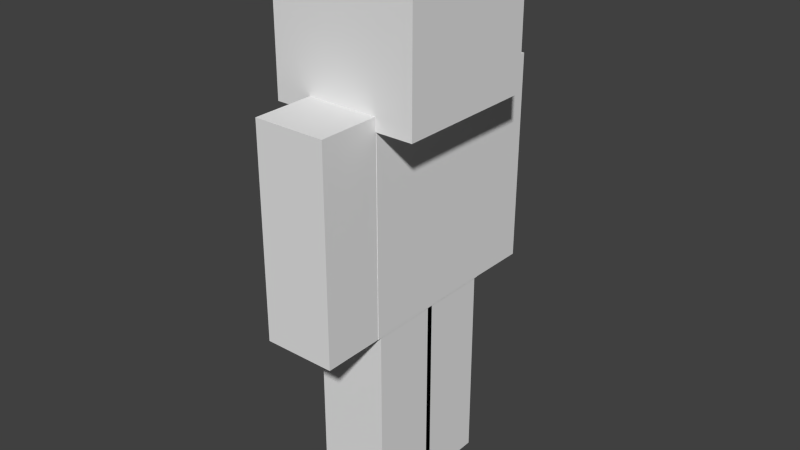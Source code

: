 # Source: Steve1.8Old.blend  (saved by Blender 2.73.0; exported with 4.5.12 LTS)
import bpy
from mathutils import Matrix  # noqa: F401  (used for matrix-valued properties, if any)

bpy.ops.wm.read_factory_settings(use_empty=True)
scene = bpy.context.scene
scene.name = 'Scene'

# ---- collections
col_collection_1 = bpy.data.collections.new('Collection 1'); scene.collection.children.link(col_collection_1)

# ---- materials (node trees are filled in below, after node groups)
mat_material = bpy.data.materials.new('Material')
mat_material.alpha_threshold = 0.0
mat_material.use_transparent_shadow = False
mat_material.roughness = 0.5
mat_material.specular_intensity = 0.0
mat_material.line_color = (0.0, 0.0, 0.0, 1.0)

# ---- material node trees

# ---- world
world_world = bpy.data.worlds.new('World'); scene.world = world_world
world_world.color = (0.05088, 0.05088, 0.05088)
world_world.use_sun_shadow = False
world_world.sun_shadow_jitter_overblur = 0.0
world_world.cycles.sampling_method = 'MANUAL'
world_world.cycles.sample_map_resolution = 256

# ---- meshes
me_cube_004 = bpy.data.meshes.new('Cube.004')
me_cube_004.from_pydata([(-0.2, -0.2, -1.0), (-0.2, 0.2, -1.0), (0.2, 0.2, -1.0), (0.2, -0.2, -1.0), (-0.2, -0.2, 0.2), (-0.2, 0.2, 0.2), (0.2, 0.2, 0.2), (0.2, -0.2, 0.2), (-0.2177, -0.2177, -1.034), (-0.2177, 0.2177, -1.034), (0.2177, 0.2177, -1.034), (0.2177, -0.2177, -1.034), (-0.2177, -0.2177, 0.2344), (-0.2177, 0.2177, 0.2344), (0.2177, 0.2177, 0.2344), (0.2177, -0.2177, 0.2344)], [], [(4, 5, 1, 0), (5, 6, 2, 1), (6, 7, 3, 2), (7, 4, 0, 3), (0, 1, 2, 3), (7, 6, 5, 4), (12, 13, 9, 8), (13, 14, 10, 9), (14, 15, 11, 10), (15, 12, 8, 11), (8, 9, 10, 11), (15, 14, 13, 12)])
_uv = me_cube_004.uv_layers.new(name='UVMap')
_uv.uv.foreach_set('vector', [0.75, 0.1875, 0.6875, 0.1875, 0.6875, 0.0, 0.75, 0.0, 0.6875, 0.1875, 0.625, 0.1875, 0.625, 0.0, 0.6875, 0.0, 0.625, 0.1875, 0.5625, 0.1875, 0.5625, 0.0, 0.625, 0.0, 0.5625, 0.1875, 0.5, 0.1875, 0.5, 0.0, 0.5625, 0.0, 0.625, 0.25, 0.6875, 0.25, 0.6875, 0.1875, 0.625, 0.1875, 0.5625, 0.1875, 0.625, 0.1875, 0.625, 0.25, 0.5625, 0.25, 1.0, 0.1875, 0.9375, 0.1875, 0.9375, 0.0, 1.0, 0.0, 0.9375, 0.1875, 0.875, 0.1875, 0.875, 0.0, 0.9375, 0.0, 0.875, 0.1875, 0.8125, 0.1875, 0.8125, 0.0, 0.875, 0.0, 0.8125, 0.1875, 0.75, 0.1875, 0.75, 0.0, 0.8125, 0.0, 0.875, 0.25, 0.9375, 0.25, 0.9375, 0.1875, 0.875, 0.1875, 0.8125, 0.1875, 0.875, 0.1875, 0.875, 0.25, 0.8125, 0.25])
me_cube_004.use_remesh_preserve_volume = False
me_cube_004.use_remesh_preserve_attributes = False
me_cube_004.use_mirror_vertex_groups = False
me_cube_004.update()
me_cube_002 = bpy.data.meshes.new('Cube.002')
me_cube_002.from_pydata([(-0.22, -0.44, -0.6339), (-0.22, 0.44, -0.6339), (0.22, 0.44, -0.6339), (0.22, -0.44, -0.6339), (-0.22, -0.44, 0.6339), (-0.22, 0.44, 0.6339), (0.22, 0.44, 0.6339), (0.22, -0.44, 0.6339), (-0.2, -0.4, -0.6), (-0.2, 0.4, -0.6), (0.2, 0.4, -0.6), (0.2, -0.4, -0.6), (-0.2, -0.4, 0.6), (-0.2, 0.4, 0.6), (0.2, 0.4, 0.6), (0.2, -0.4, 0.6)], [], [(4, 5, 1, 0), (5, 6, 2, 1), (6, 7, 3, 2), (7, 4, 0, 3), (0, 1, 2, 3), (7, 6, 5, 4), (12, 13, 9, 8), (13, 14, 10, 9), (14, 15, 11, 10), (15, 12, 8, 11), (8, 9, 10, 11), (15, 14, 13, 12)])
_uv = me_cube_002.uv_layers.new(name='UVMap')
_uv.uv.foreach_set('vector', [0.625, 0.4375, 0.5, 0.4375, 0.5, 0.25, 0.625, 0.25, 0.5, 0.4375, 0.4375, 0.4375, 0.4375, 0.25, 0.5, 0.25, 0.4375, 0.4375, 0.3125, 0.4375, 0.3125, 0.25, 0.4375, 0.25, 0.3125, 0.4375, 0.25, 0.4375, 0.25, 0.25, 0.3125, 0.25, 0.4375, 0.5, 0.5625, 0.5, 0.5625, 0.4375, 0.4375, 0.4375, 0.3125, 0.4375, 0.4375, 0.4375, 0.4375, 0.5, 0.3125, 0.5, 0.625, 0.6875, 0.5, 0.6875, 0.5, 0.5, 0.625, 0.5, 0.5, 0.6875, 0.4375, 0.6875, 0.4375, 0.5, 0.5, 0.5, 0.4375, 0.6875, 0.3125, 0.6875, 0.3125, 0.5, 0.4375, 0.5, 0.3125, 0.6875, 0.25, 0.6875, 0.25, 0.5, 0.3125, 0.5, 0.4375, 0.75, 0.5625, 0.75, 0.5625, 0.6875, 0.4375, 0.6875, 0.3125, 0.6875, 0.4375, 0.6875, 0.4375, 0.75, 0.3125, 0.75])
me_cube_002.use_remesh_preserve_volume = False
me_cube_002.use_remesh_preserve_attributes = False
me_cube_002.use_mirror_vertex_groups = False
me_cube_002.update()
me_cube_001 = bpy.data.meshes.new('Cube.001')
me_cube_001.from_pydata([(-1.0, -1.0, -0.1016), (-1.0, 1.0, -0.1016), (1.0, 1.0, -0.1016), (1.0, -1.0, -0.1016), (-1.0, -1.0, 1.898), (-1.0, 1.0, 1.898), (1.0, 1.0, 1.898), (1.0, -1.0, 1.898), (0.8984, 0.8984, 4.768e-07), (0.8984, -0.8984, 4.768e-07), (-0.8984, -0.8984, 4.768e-07), (-0.8984, 0.8984, 4.768e-07), (0.8984, 0.8984, 1.797), (0.8984, -0.8984, 1.797), (-0.8984, -0.8984, 1.797), (-0.8984, 0.8984, 1.797)], [], [(4, 5, 1, 0), (5, 6, 2, 1), (6, 7, 3, 2), (7, 4, 0, 3), (0, 1, 2, 3), (7, 6, 5, 4), (8, 9, 10, 11), (12, 15, 14, 13), (8, 12, 13, 9), (9, 13, 14, 10), (10, 14, 15, 11), (12, 8, 11, 15)])
_uv = me_cube_001.uv_layers.new(name='UVMap')
_uv.uv.foreach_set('vector', [1.0, 0.875, 0.875, 0.875, 0.875, 0.75, 1.0, 0.75, 0.875, 0.875, 0.75, 0.875, 0.75, 0.75, 0.875, 0.75, 0.75, 0.875, 0.625, 0.875, 0.625, 0.75, 0.75, 0.75, 0.625, 0.875, 0.5, 0.875, 0.5, 0.75, 0.625, 0.75, 0.75, 1.0, 0.875, 1.0, 0.875, 0.875, 0.75, 0.875, 0.625, 0.875, 0.75, 0.875, 0.75, 1.0, 0.625, 1.0, 0.375, 0.875, 0.25, 0.875, 0.25, 1.0, 0.375, 1.0, 0.25, 0.875, 0.25, 1.0, 0.125, 1.0, 0.125, 0.875, 0.25, 0.75, 0.25, 0.875, 0.125, 0.875, 0.125, 0.75, 0.125, 0.75, 0.125, 0.875, 0.0, 0.875, 0.0, 0.75, 0.5, 0.75, 0.5, 0.875, 0.375, 0.875, 0.375, 0.75, 0.25, 0.875, 0.25, 0.75, 0.375, 0.75, 0.375, 0.875])
me_cube_001.materials.append(mat_material)
me_cube_001.use_remesh_preserve_volume = False
me_cube_001.use_remesh_preserve_attributes = False
me_cube_001.use_mirror_vertex_groups = False
me_cube_001.update()
me_cube_010 = bpy.data.meshes.new('Cube.010')
me_cube_010.from_pydata([(-0.2177, -0.2177, -1.034), (-0.2177, 0.2177, -1.034), (0.2177, 0.2177, -1.034), (0.2177, -0.2177, -1.034), (-0.2177, -0.2177, 0.2344), (-0.2177, 0.2177, 0.2344), (0.2177, 0.2177, 0.2344), (0.2177, -0.2177, 0.2344), (-0.2, -0.2, -1.0), (-0.2, 0.2, -1.0), (0.2, 0.2, -1.0), (0.2, -0.2, -1.0), (-0.2, -0.2, 0.2), (-0.2, 0.2, 0.2), (0.2, 0.2, 0.2), (0.2, -0.2, 0.2)], [], [(4, 5, 1, 0), (5, 6, 2, 1), (6, 7, 3, 2), (7, 4, 0, 3), (0, 1, 2, 3), (7, 6, 5, 4), (12, 13, 9, 8), (13, 14, 10, 9), (14, 15, 11, 10), (15, 12, 8, 11), (8, 9, 10, 11), (15, 14, 13, 12)])
_uv = me_cube_010.uv_layers.new(name='UVMap')
_uv.uv.foreach_set('vector', [0.875, 0.4375, 0.8125, 0.4375, 0.8125, 0.25, 0.875, 0.25, 0.8125, 0.4375, 0.75, 0.4375, 0.75, 0.25, 0.8125, 0.25, 0.75, 0.4375, 0.6875, 0.4375, 0.6875, 0.25, 0.75, 0.25, 0.6875, 0.4375, 0.625, 0.4375, 0.625, 0.25, 0.6875, 0.25, 0.75, 0.5, 0.8125, 0.5, 0.8125, 0.4375, 0.75, 0.4375, 0.6875, 0.4375, 0.75, 0.4375, 0.75, 0.5, 0.6875, 0.5, 0.875, 0.6875, 0.8125, 0.6875, 0.8125, 0.5, 0.875, 0.5, 0.8125, 0.6875, 0.75, 0.6875, 0.75, 0.5, 0.8125, 0.5, 0.75, 0.6875, 0.6875, 0.6875, 0.6875, 0.5, 0.75, 0.5, 0.6875, 0.6875, 0.625, 0.6875, 0.625, 0.5, 0.6875, 0.5, 0.75, 0.75, 0.8125, 0.75, 0.8125, 0.6875, 0.75, 0.6875, 0.6875, 0.6875, 0.75, 0.6875, 0.75, 0.75, 0.6875, 0.75])
me_cube_010.use_remesh_preserve_volume = False
me_cube_010.use_remesh_preserve_attributes = False
me_cube_010.use_mirror_vertex_groups = False
me_cube_010.update()
me_cube_011 = bpy.data.meshes.new('Cube.011')
me_cube_011.from_pydata([(-0.2, -0.2, -1.2), (-0.2, 0.2, -1.2), (0.2, 0.2, -1.2), (0.2, -0.2, -1.2), (-0.2, -0.2, 1.788e-07), (-0.2, 0.2, 1.788e-07), (0.2, 0.2, 1.788e-07), (0.2, -0.2, 1.788e-07), (-0.2177, -0.2177, -1.234), (-0.2177, 0.2177, -1.234), (0.2177, 0.2177, -1.234), (0.2177, -0.2177, -1.234), (-0.2177, -0.2177, 0.03436), (-0.2177, 0.2177, 0.03436), (0.2177, 0.2177, 0.03436), (0.2177, -0.2177, 0.03436)], [], [(4, 5, 1, 0), (5, 6, 2, 1), (6, 7, 3, 2), (7, 4, 0, 3), (0, 1, 2, 3), (7, 6, 5, 4), (12, 13, 9, 8), (13, 14, 10, 9), (14, 15, 11, 10), (15, 12, 8, 11), (8, 9, 10, 11), (15, 14, 13, 12)])
_uv = me_cube_011.uv_layers.new(name='UVMap')
_uv.uv.foreach_set('vector', [0.5, 0.1875, 0.4375, 0.1875, 0.4375, 0.0, 0.5, 0.0, 0.4375, 0.1875, 0.375, 0.1875, 0.375, 0.0, 0.4375, 0.0, 0.375, 0.1875, 0.3125, 0.1875, 0.3125, 0.0, 0.375, 0.0, 0.3125, 0.1875, 0.25, 0.1875, 0.25, 0.0, 0.3125, 0.0, 0.375, 0.25, 0.4375, 0.25, 0.4375, 0.1875, 0.375, 0.1875, 0.3125, 0.1875, 0.375, 0.1875, 0.375, 0.25, 0.3125, 0.25, 0.25, 0.1875, 0.1875, 0.1875, 0.1875, 0.0, 0.25, 0.0, 0.1875, 0.1875, 0.125, 0.1875, 0.125, 0.0, 0.1875, 0.0, 0.125, 0.1875, 0.0625, 0.1875, 0.0625, 0.0, 0.125, 0.0, 0.0625, 0.1875, 0.0, 0.1875, 0.0, 0.0, 0.0625, 0.0, 0.125, 0.25, 0.1875, 0.25, 0.1875, 0.1875, 0.125, 0.1875, 0.0625, 0.1875, 0.125, 0.1875, 0.125, 0.25, 0.0625, 0.25])
me_cube_011.use_remesh_preserve_volume = False
me_cube_011.use_remesh_preserve_attributes = False
me_cube_011.use_mirror_vertex_groups = False
me_cube_011.update()
me_cube_012 = bpy.data.meshes.new('Cube.012')
me_cube_012.from_pydata([(-0.2, -0.2, -1.2), (-0.2, 0.2, -1.2), (0.2, 0.2, -1.2), (0.2, -0.2, -1.2), (-0.2, -0.2, 1.788e-07), (-0.2, 0.2, 1.788e-07), (0.2, 0.2, 1.788e-07), (0.2, -0.2, 1.788e-07), (-0.2177, -0.2177, -1.234), (-0.2177, 0.2177, -1.234), (0.2177, 0.2177, -1.234), (0.2177, -0.2177, -1.234), (-0.2177, -0.2177, 0.03436), (-0.2177, 0.2177, 0.03436), (0.2177, 0.2177, 0.03436), (0.2177, -0.2177, 0.03436)], [], [(4, 5, 1, 0), (5, 6, 2, 1), (6, 7, 3, 2), (7, 4, 0, 3), (0, 1, 2, 3), (7, 6, 5, 4), (12, 13, 9, 8), (13, 14, 10, 9), (14, 15, 11, 10), (15, 12, 8, 11), (8, 9, 10, 11), (15, 14, 13, 12)])
_uv = me_cube_012.uv_layers.new(name='UVMap')
_uv.uv.foreach_set('vector', [0.25, 0.6875, 0.1875, 0.6875, 0.1875, 0.5, 0.25, 0.5, 0.1875, 0.6875, 0.125, 0.6875, 0.125, 0.5, 0.1875, 0.5, 0.125, 0.6875, 0.0625, 0.6875, 0.0625, 0.5, 0.125, 0.5, 0.0625, 0.6875, 0.0, 0.6875, 0.0, 0.5, 0.0625, 0.5, 0.125, 0.75, 0.1875, 0.75, 0.1875, 0.6875, 0.125, 0.6875, 0.0625, 0.6875, 0.125, 0.6875, 0.125, 0.75, 0.0625, 0.75, 0.25, 0.4375, 0.1875, 0.4375, 0.1875, 0.25, 0.25, 0.25, 0.1875, 0.4375, 0.125, 0.4375, 0.125, 0.25, 0.1875, 0.25, 0.125, 0.4375, 0.0625, 0.4375, 0.0625, 0.25, 0.125, 0.25, 0.0625, 0.4375, 0.0, 0.4375, 0.0, 0.25, 0.0625, 0.25, 0.125, 0.5, 0.1875, 0.5, 0.1875, 0.4375, 0.125, 0.4375, 0.0625, 0.4375, 0.125, 0.4375, 0.125, 0.5, 0.0625, 0.5])
me_cube_012.use_remesh_preserve_volume = False
me_cube_012.use_remesh_preserve_attributes = False
me_cube_012.use_mirror_vertex_groups = False
me_cube_012.update()

# ---- objects
ob_cube_002 = bpy.data.objects.new('Cube.002', me_cube_004)
ob_cube = bpy.data.objects.new('Cube', me_cube_002)
ob_cube_001 = bpy.data.objects.new('Cube.001', me_cube_001)
ob_cube_003 = bpy.data.objects.new('Cube.003', me_cube_010)
ob_cube_004 = bpy.data.objects.new('Cube.004', me_cube_011)
ob_cube_005 = bpy.data.objects.new('Cube.005', me_cube_012)

# ---- transforms, parenting, visibility, modifiers, constraints
ob_cube_002.location = (0.0, 0.6, 2.2)
ob_cube_002.rotation_euler = (-6.292, -0.001657, -0.0006975)
ob_cube_002.lineart.crease_threshold = 0.0
ob_cube.location = (0.0, 0.0, 1.8)
ob_cube.lineart.crease_threshold = 0.0
ob_cube_001.location = (0.0, 0.0, 2.4)
ob_cube_001.scale = (0.4453, 0.4453, 0.4453)
ob_cube_001.lineart.crease_threshold = 0.0
ob_cube_003.location = (0.0, -0.6, 2.2)
ob_cube_003.lineart.crease_threshold = 0.0
ob_cube_004.location = (0.0, 0.2, 1.2)
ob_cube_004.lineart.crease_threshold = 0.0
ob_cube_005.location = (0.0, -0.2, 1.2)
ob_cube_005.lineart.crease_threshold = 0.0

# ---- collection membership
col_collection_1.objects.link(ob_cube_002)
col_collection_1.objects.link(ob_cube)
col_collection_1.objects.link(ob_cube_001)
col_collection_1.objects.link(ob_cube_003)
col_collection_1.objects.link(ob_cube_004)
col_collection_1.objects.link(ob_cube_005)

# ---- scene / render settings (as saved in the file)
scene.frame_start = 1; scene.frame_end = 250; scene.frame_set(1)
scene.render.engine = 'BLENDER_EEVEE_NEXT'
scene.render.resolution_percentage = 50
scene.render.dither_intensity = 0.0
scene.cycles.use_denoising = False
scene.cycles.samples = 10
scene.cycles.sampling_pattern = 'TABULATED_SOBOL'
scene.cycles.light_sampling_threshold = 0.0
scene.cycles.use_adaptive_sampling = False
scene.cycles.use_light_tree = False
scene.cycles.blur_glossy = 0.0
scene.cycles.pixel_filter_type = 'GAUSSIAN'
scene.cycles.sample_clamp_indirect = 0.0
scene.view_settings.view_transform = 'Standard'
bpy.context.view_layer.update()

# ---- added for rendering (the .blend has no active camera and no usable light): camera, sun
cam_auto = bpy.data.cameras.new('AutoCamera')
cam_auto.lens = 50.0
cam_auto.sensor_width = 36.0
cam_auto.clip_end = 1000.0
ob_auto_camera = bpy.data.objects.new('AutoCamera', cam_auto)
scene.collection.objects.link(ob_auto_camera)
ob_auto_camera.location = (3.49032, -4.18725, 4.3977)
ob_auto_camera.rotation_euler = (1.09748, -7.21219e-08, 0.694738)
scene.camera = ob_auto_camera
light_auto_sun = bpy.data.lights.new('AutoSun', 'SUN')
light_auto_sun.energy = 3.0
light_auto_sun.angle = 0.0523599
ob_auto_sun = bpy.data.objects.new('AutoSun', light_auto_sun)
scene.collection.objects.link(ob_auto_sun)
ob_auto_sun.rotation_euler = (0.872665, 0.174533, 0.523599)
bpy.context.view_layer.update()
